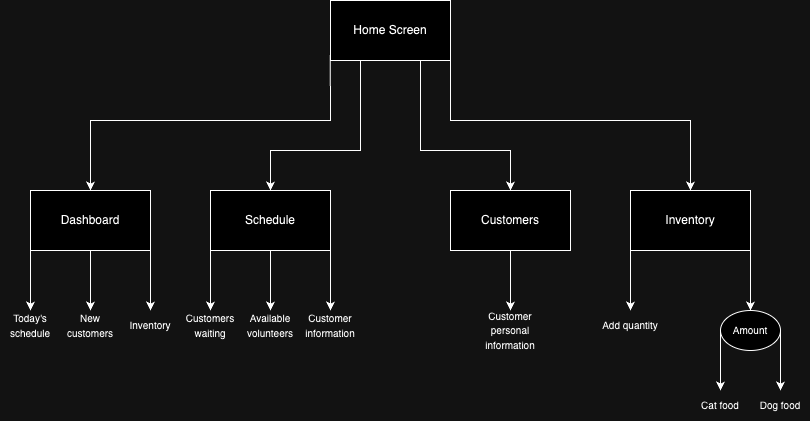

The diagram above was exported from draw.io. Its source (the exported page's mxGraphModel, read from the mxfile embedded in the PNG):
<mxGraphModel dx="1439" dy="682" grid="1" gridSize="10" guides="1" tooltips="1" connect="1" arrows="1" fold="1" page="1" pageScale="1" pageWidth="850" pageHeight="1100" math="0" shadow="0">
  <root>
    <mxCell id="0" />
    <mxCell id="1" parent="0" />
    <mxCell id="VtCXcuJ-Mg8mIbW5woqv-1" value="Dashboard" style="rounded=0;whiteSpace=wrap;html=1;" vertex="1" parent="1">
      <mxGeometry x="40" y="240" width="120" height="60" as="geometry" />
    </mxCell>
    <mxCell id="VtCXcuJ-Mg8mIbW5woqv-3" value="Home Screen" style="rounded=0;whiteSpace=wrap;html=1;" vertex="1" parent="1">
      <mxGeometry x="340" y="50" width="120" height="60" as="geometry" />
    </mxCell>
    <mxCell id="VtCXcuJ-Mg8mIbW5woqv-4" value="" style="endArrow=classic;html=1;rounded=0;exitX=-0.002;exitY=0.908;exitDx=0;exitDy=0;exitPerimeter=0;" edge="1" parent="1" source="VtCXcuJ-Mg8mIbW5woqv-3">
      <mxGeometry width="50" height="50" relative="1" as="geometry">
        <mxPoint x="350" y="108" as="sourcePoint" />
        <mxPoint x="100" y="240" as="targetPoint" />
        <Array as="points">
          <mxPoint x="340" y="170" />
          <mxPoint x="100" y="170" />
        </Array>
      </mxGeometry>
    </mxCell>
    <mxCell id="VtCXcuJ-Mg8mIbW5woqv-5" value="" style="endArrow=classic;html=1;rounded=0;exitX=0.25;exitY=1;exitDx=0;exitDy=0;" edge="1" parent="1" source="VtCXcuJ-Mg8mIbW5woqv-3">
      <mxGeometry width="50" height="50" relative="1" as="geometry">
        <mxPoint x="380" y="300" as="sourcePoint" />
        <mxPoint x="280" y="240" as="targetPoint" />
        <Array as="points">
          <mxPoint x="370" y="200" />
          <mxPoint x="280" y="200" />
        </Array>
      </mxGeometry>
    </mxCell>
    <mxCell id="VtCXcuJ-Mg8mIbW5woqv-6" value="Schedule" style="rounded=0;whiteSpace=wrap;html=1;" vertex="1" parent="1">
      <mxGeometry x="220" y="240" width="120" height="60" as="geometry" />
    </mxCell>
    <mxCell id="VtCXcuJ-Mg8mIbW5woqv-8" value="" style="endArrow=classic;html=1;rounded=0;exitX=0;exitY=1;exitDx=0;exitDy=0;" edge="1" parent="1" source="VtCXcuJ-Mg8mIbW5woqv-1">
      <mxGeometry width="50" height="50" relative="1" as="geometry">
        <mxPoint x="380" y="300" as="sourcePoint" />
        <mxPoint x="40" y="360" as="targetPoint" />
      </mxGeometry>
    </mxCell>
    <mxCell id="VtCXcuJ-Mg8mIbW5woqv-9" value="&lt;font style=&quot;font-size: 10px;&quot;&gt;Today's schedule&lt;/font&gt;" style="text;html=1;align=center;verticalAlign=middle;whiteSpace=wrap;rounded=0;" vertex="1" parent="1">
      <mxGeometry x="10" y="360" width="60" height="30" as="geometry" />
    </mxCell>
    <mxCell id="VtCXcuJ-Mg8mIbW5woqv-10" value="" style="endArrow=classic;html=1;rounded=0;exitX=0.5;exitY=1;exitDx=0;exitDy=0;" edge="1" parent="1" source="VtCXcuJ-Mg8mIbW5woqv-1">
      <mxGeometry width="50" height="50" relative="1" as="geometry">
        <mxPoint x="130" y="420" as="sourcePoint" />
        <mxPoint x="100" y="360" as="targetPoint" />
      </mxGeometry>
    </mxCell>
    <mxCell id="VtCXcuJ-Mg8mIbW5woqv-11" value="&lt;font style=&quot;font-size: 10px;&quot;&gt;New customers&lt;/font&gt;" style="text;html=1;align=center;verticalAlign=middle;whiteSpace=wrap;rounded=0;" vertex="1" parent="1">
      <mxGeometry x="70" y="360" width="60" height="30" as="geometry" />
    </mxCell>
    <mxCell id="VtCXcuJ-Mg8mIbW5woqv-12" value="" style="endArrow=classic;html=1;rounded=0;exitX=1;exitY=1;exitDx=0;exitDy=0;" edge="1" parent="1" source="VtCXcuJ-Mg8mIbW5woqv-1">
      <mxGeometry width="50" height="50" relative="1" as="geometry">
        <mxPoint x="150" y="430" as="sourcePoint" />
        <mxPoint x="160" y="360" as="targetPoint" />
      </mxGeometry>
    </mxCell>
    <mxCell id="VtCXcuJ-Mg8mIbW5woqv-13" value="&lt;font style=&quot;font-size: 10px;&quot;&gt;Inventory&lt;/font&gt;" style="text;html=1;align=center;verticalAlign=middle;whiteSpace=wrap;rounded=0;" vertex="1" parent="1">
      <mxGeometry x="130" y="360" width="60" height="30" as="geometry" />
    </mxCell>
    <mxCell id="VtCXcuJ-Mg8mIbW5woqv-14" value="" style="endArrow=classic;html=1;rounded=0;exitX=0.5;exitY=1;exitDx=0;exitDy=0;" edge="1" parent="1" source="VtCXcuJ-Mg8mIbW5woqv-6">
      <mxGeometry width="50" height="50" relative="1" as="geometry">
        <mxPoint x="280" y="480" as="sourcePoint" />
        <mxPoint x="280" y="360" as="targetPoint" />
      </mxGeometry>
    </mxCell>
    <mxCell id="VtCXcuJ-Mg8mIbW5woqv-15" value="" style="endArrow=classic;html=1;rounded=0;exitX=0;exitY=1;exitDx=0;exitDy=0;" edge="1" parent="1" source="VtCXcuJ-Mg8mIbW5woqv-6">
      <mxGeometry width="50" height="50" relative="1" as="geometry">
        <mxPoint x="210" y="500" as="sourcePoint" />
        <mxPoint x="220" y="360" as="targetPoint" />
      </mxGeometry>
    </mxCell>
    <mxCell id="VtCXcuJ-Mg8mIbW5woqv-16" value="&lt;font style=&quot;font-size: 10px;&quot;&gt;Customers waiting&lt;/font&gt;" style="text;html=1;align=center;verticalAlign=middle;whiteSpace=wrap;rounded=0;" vertex="1" parent="1">
      <mxGeometry x="190" y="360" width="60" height="30" as="geometry" />
    </mxCell>
    <mxCell id="VtCXcuJ-Mg8mIbW5woqv-17" value="&lt;font style=&quot;font-size: 10px;&quot;&gt;Available volunteers&lt;/font&gt;" style="text;html=1;align=center;verticalAlign=middle;whiteSpace=wrap;rounded=0;" vertex="1" parent="1">
      <mxGeometry x="250" y="360" width="60" height="30" as="geometry" />
    </mxCell>
    <mxCell id="VtCXcuJ-Mg8mIbW5woqv-18" value="" style="endArrow=classic;html=1;rounded=0;exitX=1;exitY=1;exitDx=0;exitDy=0;" edge="1" parent="1" source="VtCXcuJ-Mg8mIbW5woqv-6">
      <mxGeometry width="50" height="50" relative="1" as="geometry">
        <mxPoint x="380" y="380" as="sourcePoint" />
        <mxPoint x="340" y="360" as="targetPoint" />
      </mxGeometry>
    </mxCell>
    <mxCell id="VtCXcuJ-Mg8mIbW5woqv-19" value="&lt;font style=&quot;font-size: 10px;&quot;&gt;Customer information&lt;/font&gt;" style="text;html=1;align=center;verticalAlign=middle;whiteSpace=wrap;rounded=0;" vertex="1" parent="1">
      <mxGeometry x="310" y="360" width="60" height="30" as="geometry" />
    </mxCell>
    <mxCell id="VtCXcuJ-Mg8mIbW5woqv-20" value="" style="endArrow=classic;html=1;rounded=0;exitX=0.75;exitY=1;exitDx=0;exitDy=0;" edge="1" parent="1" source="VtCXcuJ-Mg8mIbW5woqv-3">
      <mxGeometry width="50" height="50" relative="1" as="geometry">
        <mxPoint x="480" y="310" as="sourcePoint" />
        <mxPoint x="520" y="240" as="targetPoint" />
        <Array as="points">
          <mxPoint x="430" y="200" />
          <mxPoint x="520" y="200" />
        </Array>
      </mxGeometry>
    </mxCell>
    <mxCell id="VtCXcuJ-Mg8mIbW5woqv-21" value="Customers" style="rounded=0;whiteSpace=wrap;html=1;" vertex="1" parent="1">
      <mxGeometry x="460" y="240" width="120" height="60" as="geometry" />
    </mxCell>
    <mxCell id="VtCXcuJ-Mg8mIbW5woqv-22" value="" style="endArrow=classic;html=1;rounded=0;exitX=1;exitY=1;exitDx=0;exitDy=0;" edge="1" parent="1" source="VtCXcuJ-Mg8mIbW5woqv-3">
      <mxGeometry width="50" height="50" relative="1" as="geometry">
        <mxPoint x="560" y="190" as="sourcePoint" />
        <mxPoint x="700" y="240" as="targetPoint" />
        <Array as="points">
          <mxPoint x="460" y="170" />
          <mxPoint x="700" y="170" />
        </Array>
      </mxGeometry>
    </mxCell>
    <mxCell id="VtCXcuJ-Mg8mIbW5woqv-23" value="Inventory" style="rounded=0;whiteSpace=wrap;html=1;" vertex="1" parent="1">
      <mxGeometry x="640" y="240" width="120" height="60" as="geometry" />
    </mxCell>
    <mxCell id="VtCXcuJ-Mg8mIbW5woqv-24" value="" style="endArrow=classic;html=1;rounded=0;exitX=0.5;exitY=1;exitDx=0;exitDy=0;" edge="1" parent="1" source="VtCXcuJ-Mg8mIbW5woqv-21">
      <mxGeometry width="50" height="50" relative="1" as="geometry">
        <mxPoint x="520" y="410" as="sourcePoint" />
        <mxPoint x="520" y="360" as="targetPoint" />
      </mxGeometry>
    </mxCell>
    <mxCell id="VtCXcuJ-Mg8mIbW5woqv-25" value="&lt;font style=&quot;font-size: 10px;&quot;&gt;Customer personal information&lt;/font&gt;" style="text;html=1;align=center;verticalAlign=middle;whiteSpace=wrap;rounded=0;" vertex="1" parent="1">
      <mxGeometry x="490" y="360" width="60" height="40" as="geometry" />
    </mxCell>
    <mxCell id="VtCXcuJ-Mg8mIbW5woqv-26" value="" style="endArrow=classic;html=1;rounded=0;exitX=0;exitY=1;exitDx=0;exitDy=0;" edge="1" parent="1" source="VtCXcuJ-Mg8mIbW5woqv-23">
      <mxGeometry width="50" height="50" relative="1" as="geometry">
        <mxPoint x="700" y="440" as="sourcePoint" />
        <mxPoint x="640" y="360" as="targetPoint" />
      </mxGeometry>
    </mxCell>
    <mxCell id="VtCXcuJ-Mg8mIbW5woqv-27" value="&lt;font style=&quot;font-size: 10px;&quot;&gt;Add quantity&lt;/font&gt;" style="text;html=1;align=center;verticalAlign=middle;whiteSpace=wrap;rounded=0;" vertex="1" parent="1">
      <mxGeometry x="610" y="360" width="60" height="30" as="geometry" />
    </mxCell>
    <mxCell id="VtCXcuJ-Mg8mIbW5woqv-28" value="" style="endArrow=classic;html=1;rounded=0;exitX=1;exitY=1;exitDx=0;exitDy=0;" edge="1" parent="1" source="VtCXcuJ-Mg8mIbW5woqv-23">
      <mxGeometry width="50" height="50" relative="1" as="geometry">
        <mxPoint x="700" y="430" as="sourcePoint" />
        <mxPoint x="760" y="360" as="targetPoint" />
        <Array as="points">
          <mxPoint x="760" y="340" />
        </Array>
      </mxGeometry>
    </mxCell>
    <mxCell id="VtCXcuJ-Mg8mIbW5woqv-31" value="&lt;font style=&quot;font-size: 10px;&quot;&gt;Amount&lt;/font&gt;" style="ellipse;whiteSpace=wrap;html=1;" vertex="1" parent="1">
      <mxGeometry x="730" y="360" width="60" height="40" as="geometry" />
    </mxCell>
    <mxCell id="VtCXcuJ-Mg8mIbW5woqv-32" value="" style="endArrow=classic;html=1;rounded=0;exitX=0;exitY=0.5;exitDx=0;exitDy=0;" edge="1" parent="1" source="VtCXcuJ-Mg8mIbW5woqv-31">
      <mxGeometry width="50" height="50" relative="1" as="geometry">
        <mxPoint x="600" y="420" as="sourcePoint" />
        <mxPoint x="730" y="440" as="targetPoint" />
      </mxGeometry>
    </mxCell>
    <mxCell id="VtCXcuJ-Mg8mIbW5woqv-33" value="" style="endArrow=classic;html=1;rounded=0;exitX=1;exitY=0.5;exitDx=0;exitDy=0;" edge="1" parent="1" source="VtCXcuJ-Mg8mIbW5woqv-31">
      <mxGeometry width="50" height="50" relative="1" as="geometry">
        <mxPoint x="720" y="500" as="sourcePoint" />
        <mxPoint x="790" y="440" as="targetPoint" />
      </mxGeometry>
    </mxCell>
    <mxCell id="VtCXcuJ-Mg8mIbW5woqv-34" value="&lt;font style=&quot;font-size: 10px;&quot;&gt;Cat food&lt;/font&gt;" style="text;html=1;align=center;verticalAlign=middle;whiteSpace=wrap;rounded=0;" vertex="1" parent="1">
      <mxGeometry x="700" y="440" width="60" height="30" as="geometry" />
    </mxCell>
    <mxCell id="VtCXcuJ-Mg8mIbW5woqv-35" value="&lt;font style=&quot;font-size: 10px;&quot;&gt;Dog food&lt;/font&gt;" style="text;html=1;align=center;verticalAlign=middle;whiteSpace=wrap;rounded=0;" vertex="1" parent="1">
      <mxGeometry x="760" y="440" width="60" height="30" as="geometry" />
    </mxCell>
  </root>
</mxGraphModel>